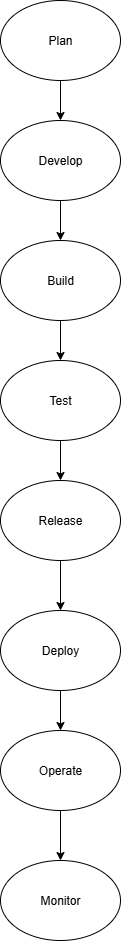

The diagram above was exported from draw.io. Its source (the exported page's mxGraphModel, read from the mxfile embedded in the PNG):
<mxGraphModel dx="947" dy="511" grid="1" gridSize="10" guides="1" tooltips="1" connect="1" arrows="1" fold="1" page="1" pageScale="1" pageWidth="827" pageHeight="1169" math="0" shadow="0">
  <root>
    <mxCell id="0" />
    <mxCell id="1" parent="0" />
    <mxCell id="CIOf6RbCV71rz6fps2oh-2" value="Plan" style="ellipse;whiteSpace=wrap;html=1;" vertex="1" parent="1">
      <mxGeometry x="300" y="10" width="120" height="80" as="geometry" />
    </mxCell>
    <mxCell id="CIOf6RbCV71rz6fps2oh-3" value="" style="endArrow=classic;html=1;rounded=0;exitX=0.5;exitY=1;exitDx=0;exitDy=0;" edge="1" parent="1" source="CIOf6RbCV71rz6fps2oh-2">
      <mxGeometry width="50" height="50" relative="1" as="geometry">
        <mxPoint x="360" y="100" as="sourcePoint" />
        <mxPoint x="360" y="130" as="targetPoint" />
      </mxGeometry>
    </mxCell>
    <mxCell id="CIOf6RbCV71rz6fps2oh-4" value="Develop" style="ellipse;whiteSpace=wrap;html=1;" vertex="1" parent="1">
      <mxGeometry x="300" y="130" width="120" height="80" as="geometry" />
    </mxCell>
    <mxCell id="CIOf6RbCV71rz6fps2oh-6" value="" style="endArrow=classic;html=1;rounded=0;exitX=0.5;exitY=1;exitDx=0;exitDy=0;" edge="1" parent="1" source="CIOf6RbCV71rz6fps2oh-4">
      <mxGeometry width="50" height="50" relative="1" as="geometry">
        <mxPoint x="310" y="240" as="sourcePoint" />
        <mxPoint x="360" y="250" as="targetPoint" />
      </mxGeometry>
    </mxCell>
    <mxCell id="CIOf6RbCV71rz6fps2oh-7" value="Build" style="ellipse;whiteSpace=wrap;html=1;" vertex="1" parent="1">
      <mxGeometry x="300" y="250" width="120" height="80" as="geometry" />
    </mxCell>
    <mxCell id="CIOf6RbCV71rz6fps2oh-8" value="" style="endArrow=classic;html=1;rounded=0;exitX=0.5;exitY=1;exitDx=0;exitDy=0;" edge="1" parent="1" source="CIOf6RbCV71rz6fps2oh-7">
      <mxGeometry width="50" height="50" relative="1" as="geometry">
        <mxPoint x="310" y="420" as="sourcePoint" />
        <mxPoint x="360" y="370" as="targetPoint" />
      </mxGeometry>
    </mxCell>
    <mxCell id="CIOf6RbCV71rz6fps2oh-9" value="Test" style="ellipse;whiteSpace=wrap;html=1;" vertex="1" parent="1">
      <mxGeometry x="300" y="370" width="120" height="80" as="geometry" />
    </mxCell>
    <mxCell id="CIOf6RbCV71rz6fps2oh-10" value="" style="endArrow=classic;html=1;rounded=0;exitX=0.5;exitY=1;exitDx=0;exitDy=0;" edge="1" parent="1" source="CIOf6RbCV71rz6fps2oh-9">
      <mxGeometry width="50" height="50" relative="1" as="geometry">
        <mxPoint x="340" y="510" as="sourcePoint" />
        <mxPoint x="360" y="490" as="targetPoint" />
      </mxGeometry>
    </mxCell>
    <mxCell id="CIOf6RbCV71rz6fps2oh-11" value="Release" style="ellipse;whiteSpace=wrap;html=1;" vertex="1" parent="1">
      <mxGeometry x="300" y="490" width="120" height="80" as="geometry" />
    </mxCell>
    <mxCell id="CIOf6RbCV71rz6fps2oh-12" value="" style="endArrow=classic;html=1;rounded=0;exitX=0.5;exitY=1;exitDx=0;exitDy=0;" edge="1" parent="1" source="CIOf6RbCV71rz6fps2oh-11">
      <mxGeometry width="50" height="50" relative="1" as="geometry">
        <mxPoint x="330" y="630" as="sourcePoint" />
        <mxPoint x="360" y="620" as="targetPoint" />
      </mxGeometry>
    </mxCell>
    <mxCell id="CIOf6RbCV71rz6fps2oh-13" value="Deploy" style="ellipse;whiteSpace=wrap;html=1;" vertex="1" parent="1">
      <mxGeometry x="300" y="620" width="120" height="80" as="geometry" />
    </mxCell>
    <mxCell id="CIOf6RbCV71rz6fps2oh-14" value="" style="endArrow=classic;html=1;rounded=0;exitX=0.5;exitY=1;exitDx=0;exitDy=0;" edge="1" parent="1" source="CIOf6RbCV71rz6fps2oh-13">
      <mxGeometry width="50" height="50" relative="1" as="geometry">
        <mxPoint x="320" y="760" as="sourcePoint" />
        <mxPoint x="360" y="740" as="targetPoint" />
      </mxGeometry>
    </mxCell>
    <mxCell id="CIOf6RbCV71rz6fps2oh-15" value="Operate" style="ellipse;whiteSpace=wrap;html=1;" vertex="1" parent="1">
      <mxGeometry x="300" y="740" width="120" height="80" as="geometry" />
    </mxCell>
    <mxCell id="CIOf6RbCV71rz6fps2oh-16" value="" style="endArrow=classic;html=1;rounded=0;exitX=0.5;exitY=1;exitDx=0;exitDy=0;" edge="1" parent="1" source="CIOf6RbCV71rz6fps2oh-15">
      <mxGeometry width="50" height="50" relative="1" as="geometry">
        <mxPoint x="310" y="920" as="sourcePoint" />
        <mxPoint x="360" y="870" as="targetPoint" />
      </mxGeometry>
    </mxCell>
    <mxCell id="CIOf6RbCV71rz6fps2oh-17" value="Monitor" style="ellipse;whiteSpace=wrap;html=1;" vertex="1" parent="1">
      <mxGeometry x="300" y="870" width="120" height="80" as="geometry" />
    </mxCell>
  </root>
</mxGraphModel>